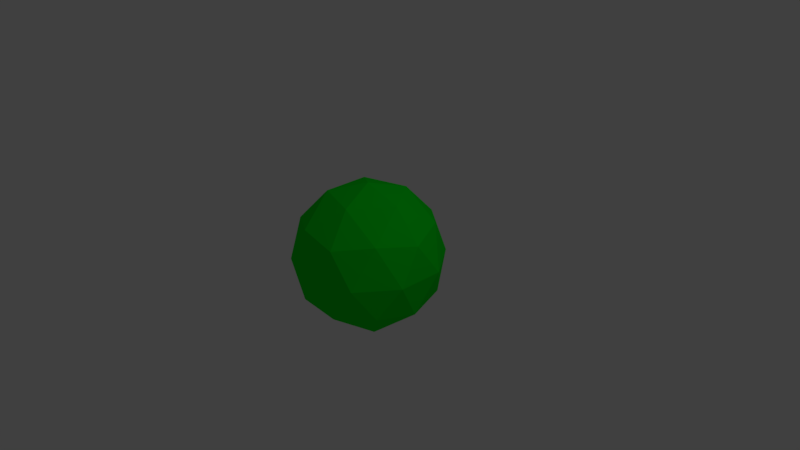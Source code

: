 # Source: IcoPlanet.blend  (saved by Blender 2.79.0; exported with 4.5.12 LTS)
import bpy
from mathutils import Matrix  # noqa: F401  (used for matrix-valued properties, if any)

bpy.ops.wm.read_factory_settings(use_empty=True)
scene = bpy.context.scene
scene.name = 'Scene'

# ---- collections
col_collection_1 = bpy.data.collections.new('Collection 1'); scene.collection.children.link(col_collection_1)

# ---- materials (node trees are filled in below, after node groups)
mat_icoplanet = bpy.data.materials.new('IcoPlanet')
mat_icoplanet.alpha_threshold = 0.0
mat_icoplanet.use_transparent_shadow = False
mat_icoplanet.diffuse_color = (0.0, 0.8, 0.01305, 1.0)
mat_icoplanet.roughness = 0.5
mat_icoplanet.line_color = (0.0, 0.0, 0.0, 1.0)

# ---- material node trees

# ---- world
world_world = bpy.data.worlds.new('World'); scene.world = world_world
world_world.color = (0.05088, 0.05088, 0.05088)
world_world.use_sun_shadow = False
world_world.sun_shadow_jitter_overblur = 0.0
world_world.cycles.sampling_method = 'MANUAL'

# ---- cameras
cam_camera = bpy.data.cameras.new('Camera')
cam_camera.clip_end = 100.0
cam_camera.lens = 35.0
cam_camera.sensor_width = 32.0
cam_camera.sensor_height = 18.0
cam_camera.ortho_scale = 7.314
cam_camera.dof.focus_distance = 0.0
cam_camera.dof.aperture_fstop = 128.0

# ---- lights
light_lamp = bpy.data.lights.new('Lamp', 'POINT')
light_lamp.transmission_factor = 0.0
light_lamp.cutoff_distance = 30.0
light_lamp.energy = 100.0
light_lamp.shadow_buffer_clip_start = 1.001
light_lamp.shadow_soft_size = 0.1
light_lamp.shadow_maximum_resolution = 0.006
light_lamp.use_absolute_resolution = True

# ---- meshes
me_icosphere = bpy.data.meshes.new('Icosphere')
me_icosphere.from_pydata([(0.0, 0.0, -1.0), (0.7236, -0.5257, -0.4472), (-0.2764, -0.8506, -0.4472), (-0.8944, 0.0, -0.4472), (-0.2764, 0.8506, -0.4472), (0.7236, 0.5257, -0.4472), (0.2764, -0.8506, 0.4472), (-0.7236, -0.5257, 0.4472), (-0.7236, 0.5257, 0.4472), (0.2764, 0.8506, 0.4472), (0.8944, 0.0, 0.4472), (0.0, 0.0, 1.0), (-0.1625, -0.5, -0.8507), (0.4253, -0.309, -0.8507), (0.2629, -0.809, -0.5257), (0.8506, 0.0, -0.5257), (0.4253, 0.309, -0.8507), (-0.5257, 0.0, -0.8507), (-0.6882, -0.5, -0.5257), (-0.1625, 0.5, -0.8507), (-0.6882, 0.5, -0.5257), (0.2629, 0.809, -0.5257), (0.9511, -0.309, 0.0), (0.9511, 0.309, 0.0), (0.0, -1.0, 0.0), (0.5878, -0.809, 0.0), (-0.9511, -0.309, 0.0), (-0.5878, -0.809, 0.0), (-0.5878, 0.809, 0.0), (-0.9511, 0.309, 0.0), (0.5878, 0.809, 0.0), (0.0, 1.0, 0.0), (0.6882, -0.5, 0.5257), (-0.2629, -0.809, 0.5257), (-0.8506, 0.0, 0.5257), (-0.2629, 0.809, 0.5257), (0.6882, 0.5, 0.5257), (0.1625, -0.5, 0.8507), (0.5257, 0.0, 0.8507), (-0.4253, -0.309, 0.8507), (-0.4253, 0.309, 0.8507), (0.1625, 0.5, 0.8507)], [], [(0, 13, 12), (1, 13, 15), (0, 12, 17), (0, 17, 19), (0, 19, 16), (1, 15, 22), (2, 14, 24), (3, 18, 26), (4, 20, 28), (5, 21, 30), (1, 22, 25), (2, 24, 27), (3, 26, 29), (4, 28, 31), (5, 30, 23), (6, 32, 37), (7, 33, 39), (8, 34, 40), (9, 35, 41), (10, 36, 38), (38, 41, 11), (38, 36, 41), (36, 9, 41), (41, 40, 11), (41, 35, 40), (35, 8, 40), (40, 39, 11), (40, 34, 39), (34, 7, 39), (39, 37, 11), (39, 33, 37), (33, 6, 37), (37, 38, 11), (37, 32, 38), (32, 10, 38), (23, 36, 10), (23, 30, 36), (30, 9, 36), (31, 35, 9), (31, 28, 35), (28, 8, 35), (29, 34, 8), (29, 26, 34), (26, 7, 34), (27, 33, 7), (27, 24, 33), (24, 6, 33), (25, 32, 6), (25, 22, 32), (22, 10, 32), (30, 31, 9), (30, 21, 31), (21, 4, 31), (28, 29, 8), (28, 20, 29), (20, 3, 29), (26, 27, 7), (26, 18, 27), (18, 2, 27), (24, 25, 6), (24, 14, 25), (14, 1, 25), (22, 23, 10), (22, 15, 23), (15, 5, 23), (16, 21, 5), (16, 19, 21), (19, 4, 21), (19, 20, 4), (19, 17, 20), (17, 3, 20), (17, 18, 3), (17, 12, 18), (12, 2, 18), (15, 16, 5), (15, 13, 16), (13, 0, 16), (12, 14, 2), (12, 13, 14), (13, 1, 14)])
me_icosphere.materials.append(mat_icoplanet)
me_icosphere.use_remesh_preserve_volume = False
me_icosphere.use_remesh_preserve_attributes = False
me_icosphere.use_mirror_vertex_groups = False
me_icosphere.update()

# ---- objects
ob_icoplanet = bpy.data.objects.new('IcoPlanet', me_icosphere)
ob_lamp = bpy.data.objects.new('Lamp', light_lamp)
ob_camera = bpy.data.objects.new('Camera', cam_camera)

# ---- transforms, parenting, visibility, modifiers, constraints
ob_icoplanet.location = (0.0, 0.0, 0.0)
ob_icoplanet.lineart.crease_threshold = 0.0
ob_lamp.location = (4.076, 1.005, 5.904)
ob_lamp.rotation_euler = (0.6503, 0.05522, 1.866)
ob_lamp.lock_rotations_4d = False
ob_lamp.empty_display_type = 'ARROWS'
ob_lamp.color = (0.0, 0.0, 0.0, 0.0)
ob_lamp.lineart.crease_threshold = 0.0
ob_camera.location = (7.481, -6.508, 5.344)
ob_camera.rotation_euler = (1.109, 0.0, 0.8149)
ob_camera.lock_rotations_4d = False
ob_camera.empty_display_type = 'ARROWS'
ob_camera.color = (0.0, 0.0, 0.0, 0.0)
ob_camera.display_type = 'WIRE'
ob_camera.lineart.crease_threshold = 0.0

# ---- collection membership
col_collection_1.objects.link(ob_icoplanet)
col_collection_1.objects.link(ob_lamp)
col_collection_1.objects.link(ob_camera)

# ---- scene / render settings (as saved in the file)
scene.camera = ob_camera
scene.frame_start = 1; scene.frame_end = 250; scene.frame_set(1)
scene.render.engine = 'BLENDER_EEVEE_NEXT'
scene.render.resolution_percentage = 50
scene.render.dither_intensity = 0.0
scene.cycles.use_denoising = False
scene.cycles.samples = 128
scene.cycles.sampling_pattern = 'TABULATED_SOBOL'
scene.cycles.use_adaptive_sampling = False
scene.cycles.use_light_tree = False
scene.cycles.blur_glossy = 0.0
scene.cycles.sample_clamp_indirect = 0.0
scene.view_settings.view_transform = 'Standard'
bpy.context.view_layer.update()
